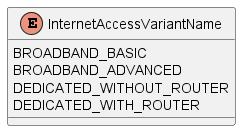

The diagram above was rendered by PlantUML. Its source (embedded in the PNG):
@startuml

enum InternetAccessVariantName {

    BROADBAND_BASIC
    BROADBAND_ADVANCED
    DEDICATED_WITHOUT_ROUTER
    DEDICATED_WITH_ROUTER
}


@enduml